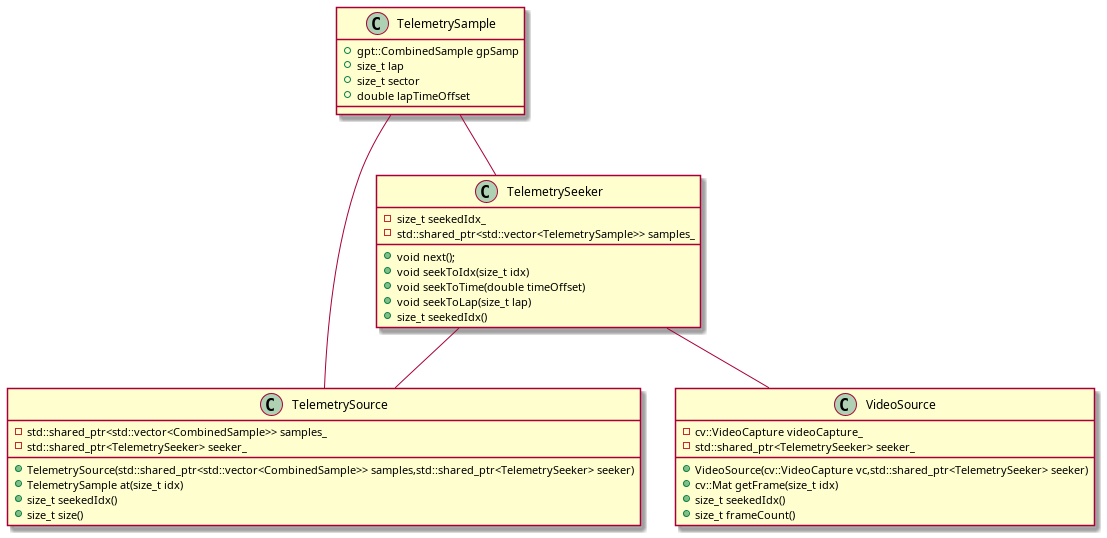

The diagram above was rendered by PlantUML. Its source (embedded in the PNG):
@startuml plantuml_imgs/dataClasses

class TelemetrySample {
	+gpt::CombinedSample gpSamp
	+size_t lap
	+size_t sector
	+double lapTimeOffset
}

class TelemetrySeeker {
	+void next();
	+void seekToIdx(size_t idx)
	+void seekToTime(double timeOffset)
	+void seekToLap(size_t lap)
	+size_t seekedIdx()
	-size_t seekedIdx_
	-std::shared_ptr<std::vector<TelemetrySample>> samples_
}

class TelemetrySource {
	+TelemetrySource(std::shared_ptr<std::vector<CombinedSample>> samples,std::shared_ptr<TelemetrySeeker> seeker)
	+TelemetrySample at(size_t idx)
	+size_t seekedIdx()
	+size_t size()
	-std::shared_ptr<std::vector<CombinedSample>> samples_
	-std::shared_ptr<TelemetrySeeker> seeker_
}

class VideoSource {
	+VideoSource(cv::VideoCapture vc,std::shared_ptr<TelemetrySeeker> seeker)
	+cv::Mat getFrame(size_t idx)
	+size_t seekedIdx()
	+size_t frameCount()
	-cv::VideoCapture videoCapture_
	-std::shared_ptr<TelemetrySeeker> seeker_
}

TelemetrySample -- TelemetrySource
TelemetrySample -- TelemetrySeeker
TelemetrySeeker -- TelemetrySource
TelemetrySeeker -- VideoSource

@enduml